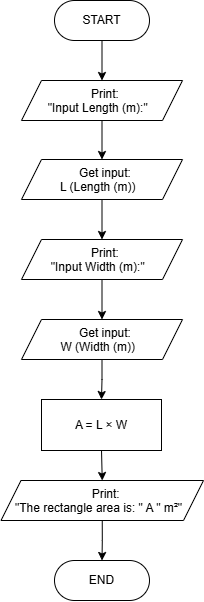

The diagram above was exported from draw.io. Its source (the exported page's mxGraphModel, read from the mxfile embedded in the PNG):
<mxGraphModel dx="1352" dy="889" grid="1" gridSize="10" guides="1" tooltips="1" connect="1" arrows="1" fold="1" page="1" pageScale="1" pageWidth="827" pageHeight="1169" math="0" shadow="0">
  <root>
    <mxCell id="0" />
    <mxCell id="1" parent="0" />
    <mxCell id="FqPBTvjtwuftz2U-FPAP-9" edge="1" parent="1" source="C7lDgi3O_iagT55y3nS8-4" style="edgeStyle=orthogonalEdgeStyle;rounded=0;orthogonalLoop=1;jettySize=auto;html=1;exitX=0.5;exitY=1;exitDx=0;exitDy=0;entryX=0.5;entryY=0;entryDx=0;entryDy=0;" target="FqPBTvjtwuftz2U-FPAP-6">
      <mxGeometry relative="1" as="geometry" />
    </mxCell>
    <mxCell id="C7lDgi3O_iagT55y3nS8-4" parent="1" style="shape=parallelogram;perimeter=parallelogramPerimeter;whiteSpace=wrap;html=1;shapeInside=1;fixedSize=1;" value="Print:&lt;br&gt;&lt;span style=&quot;background-color: transparent;&quot;&gt;&quot;Input Length (m):&quot;&lt;/span&gt;" vertex="1">
      <mxGeometry height="40" width="161" x="320" y="120" as="geometry" />
    </mxCell>
    <mxCell id="zNDWljdIgO3Y4_OcaNyk-3" edge="1" parent="1" source="C7lDgi3O_iagT55y3nS8-15" style="edgeStyle=orthogonalEdgeStyle;rounded=0;orthogonalLoop=1;jettySize=auto;html=1;exitX=0.5;exitY=1;exitDx=0;exitDy=0;entryX=0.5;entryY=0;entryDx=0;entryDy=0;" target="C7lDgi3O_iagT55y3nS8-4">
      <mxGeometry relative="1" as="geometry" />
    </mxCell>
    <mxCell id="C7lDgi3O_iagT55y3nS8-15" parent="1" style="rounded=1;whiteSpace=wrap;html=1;arcSize=50;" value="START" vertex="1">
      <mxGeometry height="40" width="95" x="353" y="40" as="geometry" />
    </mxCell>
    <mxCell id="C7lDgi3O_iagT55y3nS8-17" parent="1" style="rounded=1;whiteSpace=wrap;html=1;arcSize=50;" value="END" vertex="1">
      <mxGeometry height="40" width="95" x="353" y="600" as="geometry" />
    </mxCell>
    <mxCell id="FqPBTvjtwuftz2U-FPAP-14" edge="1" parent="1" source="a2--8vSD7I1Ev70A37_I-6" style="edgeStyle=orthogonalEdgeStyle;rounded=0;orthogonalLoop=1;jettySize=auto;html=1;exitX=0.5;exitY=1;exitDx=0;exitDy=0;" target="C7lDgi3O_iagT55y3nS8-17">
      <mxGeometry relative="1" as="geometry" />
    </mxCell>
    <mxCell id="a2--8vSD7I1Ev70A37_I-6" parent="1" style="shape=parallelogram;perimeter=parallelogramPerimeter;whiteSpace=wrap;html=1;shapeInside=1;fixedSize=1;" value="Print:&lt;br&gt;&quot;The rectangle area is: &quot; A &quot; m²&quot;" vertex="1">
      <mxGeometry height="40" width="202.5" x="299.5" y="520" as="geometry" />
    </mxCell>
    <mxCell id="FqPBTvjtwuftz2U-FPAP-13" edge="1" parent="1" source="zNDWljdIgO3Y4_OcaNyk-6" style="edgeStyle=orthogonalEdgeStyle;rounded=0;orthogonalLoop=1;jettySize=auto;html=1;exitX=0.5;exitY=1;exitDx=0;exitDy=0;entryX=0.5;entryY=0;entryDx=0;entryDy=0;" target="a2--8vSD7I1Ev70A37_I-6">
      <mxGeometry relative="1" as="geometry" />
    </mxCell>
    <mxCell id="zNDWljdIgO3Y4_OcaNyk-6" parent="1" style="rounded=0;whiteSpace=wrap;html=1;" value="A = L × W" vertex="1">
      <mxGeometry height="51" width="120" x="340" y="439" as="geometry" />
    </mxCell>
    <mxCell id="FqPBTvjtwuftz2U-FPAP-10" edge="1" parent="1" source="FqPBTvjtwuftz2U-FPAP-6" style="edgeStyle=orthogonalEdgeStyle;rounded=0;orthogonalLoop=1;jettySize=auto;html=1;exitX=0.5;exitY=1;exitDx=0;exitDy=0;entryX=0.5;entryY=0;entryDx=0;entryDy=0;" target="FqPBTvjtwuftz2U-FPAP-7">
      <mxGeometry relative="1" as="geometry" />
    </mxCell>
    <mxCell id="FqPBTvjtwuftz2U-FPAP-6" parent="1" style="shape=parallelogram;perimeter=parallelogramPerimeter;whiteSpace=wrap;html=1;shapeInside=1;fixedSize=1;" value="Get input:&lt;br&gt;L (Length (m))" vertex="1">
      <mxGeometry height="40" width="161" x="320" y="199" as="geometry" />
    </mxCell>
    <mxCell id="FqPBTvjtwuftz2U-FPAP-11" edge="1" parent="1" source="FqPBTvjtwuftz2U-FPAP-7" style="edgeStyle=orthogonalEdgeStyle;rounded=0;orthogonalLoop=1;jettySize=auto;html=1;exitX=0.5;exitY=1;exitDx=0;exitDy=0;entryX=0.5;entryY=0;entryDx=0;entryDy=0;" target="FqPBTvjtwuftz2U-FPAP-8">
      <mxGeometry relative="1" as="geometry" />
    </mxCell>
    <mxCell id="FqPBTvjtwuftz2U-FPAP-7" parent="1" style="shape=parallelogram;perimeter=parallelogramPerimeter;whiteSpace=wrap;html=1;shapeInside=1;fixedSize=1;" value="Print:&lt;br&gt;&quot;Input Width (m):&quot;" vertex="1">
      <mxGeometry height="40" width="161" x="320" y="279" as="geometry" />
    </mxCell>
    <mxCell id="FqPBTvjtwuftz2U-FPAP-12" edge="1" parent="1" source="FqPBTvjtwuftz2U-FPAP-8" style="edgeStyle=orthogonalEdgeStyle;rounded=0;orthogonalLoop=1;jettySize=auto;html=1;exitX=0.5;exitY=1;exitDx=0;exitDy=0;entryX=0.5;entryY=0;entryDx=0;entryDy=0;" target="zNDWljdIgO3Y4_OcaNyk-6">
      <mxGeometry relative="1" as="geometry" />
    </mxCell>
    <mxCell id="FqPBTvjtwuftz2U-FPAP-8" parent="1" style="shape=parallelogram;perimeter=parallelogramPerimeter;whiteSpace=wrap;html=1;shapeInside=1;fixedSize=1;" value="Get input:&lt;br&gt;W (Width (m))" vertex="1">
      <mxGeometry height="40" width="161" x="320" y="359" as="geometry" />
    </mxCell>
  </root>
</mxGraphModel>